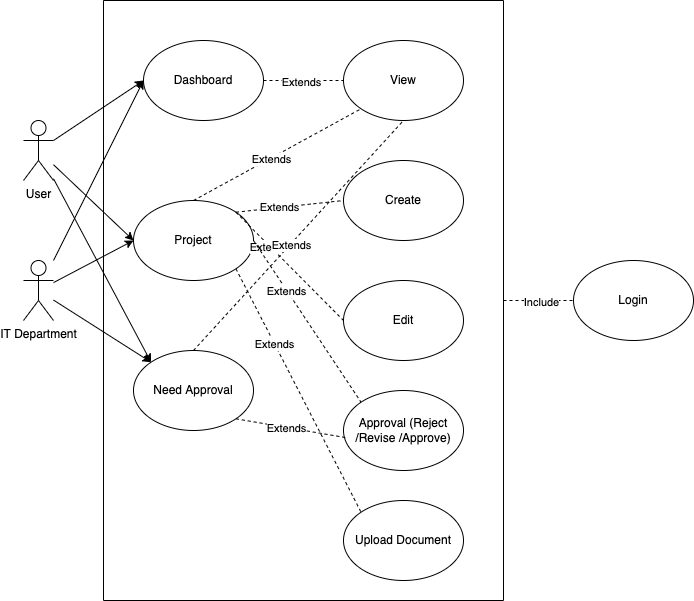

The diagram above was exported from draw.io. Its source (the exported page's mxGraphModel, read from the mxfile embedded in the PNG):
<mxGraphModel dx="739" dy="497" grid="1" gridSize="10" guides="1" tooltips="1" connect="1" arrows="1" fold="1" page="1" pageScale="1" pageWidth="850" pageHeight="1100" math="0" shadow="0">
  <root>
    <mxCell id="0" />
    <mxCell id="1" parent="0" />
    <mxCell id="47" style="edgeStyle=none;html=1;entryX=0;entryY=0.5;entryDx=0;entryDy=0;" parent="1" source="3" target="7" edge="1">
      <mxGeometry relative="1" as="geometry" />
    </mxCell>
    <mxCell id="97" style="edgeStyle=none;html=1;entryX=0;entryY=0.5;entryDx=0;entryDy=0;" parent="1" source="3" target="35" edge="1">
      <mxGeometry relative="1" as="geometry" />
    </mxCell>
    <mxCell id="98" style="edgeStyle=none;html=1;entryX=0;entryY=0;entryDx=0;entryDy=0;" parent="1" source="3" target="96" edge="1">
      <mxGeometry relative="1" as="geometry" />
    </mxCell>
    <mxCell id="3" value="User" style="shape=umlActor;verticalLabelPosition=bottom;verticalAlign=top;html=1;outlineConnect=0;" parent="1" vertex="1">
      <mxGeometry x="80" y="240" width="30" height="60" as="geometry" />
    </mxCell>
    <mxCell id="7" value="Dashboard" style="ellipse;whiteSpace=wrap;html=1;" parent="1" vertex="1">
      <mxGeometry x="200" y="160" width="120" height="80" as="geometry" />
    </mxCell>
    <mxCell id="49" style="edgeStyle=none;html=1;entryX=0;entryY=0.5;entryDx=0;entryDy=0;" parent="1" source="36" target="7" edge="1">
      <mxGeometry relative="1" as="geometry" />
    </mxCell>
    <mxCell id="51" style="edgeStyle=none;html=1;entryX=0;entryY=0.5;entryDx=0;entryDy=0;" parent="1" source="36" target="35" edge="1">
      <mxGeometry relative="1" as="geometry" />
    </mxCell>
    <mxCell id="112" style="edgeStyle=none;html=1;entryX=0;entryY=0;entryDx=0;entryDy=0;" edge="1" parent="1" source="36" target="96">
      <mxGeometry relative="1" as="geometry" />
    </mxCell>
    <mxCell id="36" value="IT Department" style="shape=umlActor;verticalLabelPosition=bottom;verticalAlign=top;html=1;outlineConnect=0;" parent="1" vertex="1">
      <mxGeometry x="80" y="380" width="30" height="60" as="geometry" />
    </mxCell>
    <mxCell id="46" value="Login" style="ellipse;whiteSpace=wrap;html=1;" parent="1" vertex="1">
      <mxGeometry x="630" y="380" width="120" height="80" as="geometry" />
    </mxCell>
    <mxCell id="57" value="" style="swimlane;startSize=0;" parent="1" vertex="1">
      <mxGeometry x="160" y="120" width="400" height="600" as="geometry" />
    </mxCell>
    <mxCell id="15" value="View" style="ellipse;whiteSpace=wrap;html=1;" parent="57" vertex="1">
      <mxGeometry x="240" y="40" width="120" height="80" as="geometry" />
    </mxCell>
    <mxCell id="14" value="Create" style="ellipse;whiteSpace=wrap;html=1;" parent="57" vertex="1">
      <mxGeometry x="240" y="160" width="120" height="80" as="geometry" />
    </mxCell>
    <mxCell id="81" value="Edit" style="ellipse;whiteSpace=wrap;html=1;" parent="57" vertex="1">
      <mxGeometry x="240" y="280" width="120" height="80" as="geometry" />
    </mxCell>
    <mxCell id="35" value="Project" style="ellipse;whiteSpace=wrap;html=1;" parent="57" vertex="1">
      <mxGeometry x="30" y="200" width="120" height="80" as="geometry" />
    </mxCell>
    <mxCell id="82" value="Approval (Reject /Revise /Approve)" style="ellipse;whiteSpace=wrap;html=1;" parent="57" vertex="1">
      <mxGeometry x="240" y="390" width="120" height="80" as="geometry" />
    </mxCell>
    <mxCell id="84" value="Upload Document" style="ellipse;whiteSpace=wrap;html=1;" parent="57" vertex="1">
      <mxGeometry x="240" y="500" width="120" height="80" as="geometry" />
    </mxCell>
    <mxCell id="86" value="" style="endArrow=none;dashed=1;html=1;entryX=0;entryY=0.5;entryDx=0;entryDy=0;exitX=1;exitY=0;exitDx=0;exitDy=0;" parent="57" source="35" target="81" edge="1">
      <mxGeometry width="50" height="50" relative="1" as="geometry">
        <mxPoint x="109.99999999999977" y="130.0000000000001" as="sourcePoint" />
        <mxPoint x="267.57359312880703" y="301.7157287525381" as="targetPoint" />
      </mxGeometry>
    </mxCell>
    <mxCell id="87" value="Extends" style="edgeLabel;html=1;align=center;verticalAlign=middle;resizable=0;points=[];" parent="86" vertex="1" connectable="0">
      <mxGeometry x="-0.3878" relative="1" as="geometry">
        <mxPoint y="1" as="offset" />
      </mxGeometry>
    </mxCell>
    <mxCell id="88" value="" style="endArrow=none;dashed=1;html=1;entryX=0;entryY=0;entryDx=0;entryDy=0;exitX=1;exitY=0.5;exitDx=0;exitDy=0;" parent="57" source="35" target="82" edge="1">
      <mxGeometry width="50" height="50" relative="1" as="geometry">
        <mxPoint x="312.42640687119274" y="581.7157287525381" as="sourcePoint" />
        <mxPoint x="409.9999999999998" y="570" as="targetPoint" />
      </mxGeometry>
    </mxCell>
    <mxCell id="89" value="Extends" style="edgeLabel;html=1;align=center;verticalAlign=middle;resizable=0;points=[];" parent="88" vertex="1" connectable="0">
      <mxGeometry x="-0.3878" relative="1" as="geometry">
        <mxPoint y="1" as="offset" />
      </mxGeometry>
    </mxCell>
    <mxCell id="90" value="" style="endArrow=none;dashed=1;html=1;entryX=0;entryY=0;entryDx=0;entryDy=0;exitX=1;exitY=1;exitDx=0;exitDy=0;" parent="57" source="35" target="84" edge="1">
      <mxGeometry width="50" height="50" relative="1" as="geometry">
        <mxPoint x="329.9999999999998" y="610" as="sourcePoint" />
        <mxPoint x="427.57359312880703" y="651.7157287525379" as="targetPoint" />
      </mxGeometry>
    </mxCell>
    <mxCell id="91" value="Extends" style="edgeLabel;html=1;align=center;verticalAlign=middle;resizable=0;points=[];" parent="90" vertex="1" connectable="0">
      <mxGeometry x="-0.3878" relative="1" as="geometry">
        <mxPoint y="1" as="offset" />
      </mxGeometry>
    </mxCell>
    <mxCell id="96" value="Need Approval" style="ellipse;whiteSpace=wrap;html=1;" parent="57" vertex="1">
      <mxGeometry x="30" y="350" width="120" height="80" as="geometry" />
    </mxCell>
    <mxCell id="67" value="" style="endArrow=none;dashed=1;html=1;exitX=1;exitY=0;exitDx=0;exitDy=0;entryX=0;entryY=0.5;entryDx=0;entryDy=0;" parent="57" source="35" target="14" edge="1">
      <mxGeometry width="50" height="50" relative="1" as="geometry">
        <mxPoint x="180" y="180" as="sourcePoint" />
        <mxPoint x="230" y="130" as="targetPoint" />
      </mxGeometry>
    </mxCell>
    <mxCell id="76" value="Extends" style="edgeLabel;html=1;align=center;verticalAlign=middle;resizable=0;points=[];" parent="67" vertex="1" connectable="0">
      <mxGeometry x="-0.2139" y="1" relative="1" as="geometry">
        <mxPoint as="offset" />
      </mxGeometry>
    </mxCell>
    <mxCell id="99" value="" style="endArrow=none;dashed=1;html=1;exitX=0.5;exitY=0;exitDx=0;exitDy=0;entryX=0;entryY=1;entryDx=0;entryDy=0;" parent="57" source="35" target="15" edge="1">
      <mxGeometry width="50" height="50" relative="1" as="geometry">
        <mxPoint x="170" y="90" as="sourcePoint" />
        <mxPoint x="250" y="90" as="targetPoint" />
      </mxGeometry>
    </mxCell>
    <mxCell id="100" value="Extends" style="edgeLabel;html=1;align=center;verticalAlign=middle;resizable=0;points=[];" parent="99" vertex="1" connectable="0">
      <mxGeometry x="-0.078" y="-1" relative="1" as="geometry">
        <mxPoint as="offset" />
      </mxGeometry>
    </mxCell>
    <mxCell id="102" value="" style="endArrow=none;dashed=1;html=1;exitX=0.5;exitY=0;exitDx=0;exitDy=0;entryX=0.5;entryY=1;entryDx=0;entryDy=0;" parent="57" source="96" target="15" edge="1">
      <mxGeometry width="50" height="50" relative="1" as="geometry">
        <mxPoint x="260" y="330" as="sourcePoint" />
        <mxPoint x="427.57359312880703" y="238.2842712474619" as="targetPoint" />
      </mxGeometry>
    </mxCell>
    <mxCell id="103" value="Extends" style="edgeLabel;html=1;align=center;verticalAlign=middle;resizable=0;points=[];" parent="102" vertex="1" connectable="0">
      <mxGeometry x="-0.078" y="-1" relative="1" as="geometry">
        <mxPoint as="offset" />
      </mxGeometry>
    </mxCell>
    <mxCell id="108" value="" style="endArrow=none;dashed=1;html=1;exitX=1;exitY=1;exitDx=0;exitDy=0;entryX=0.017;entryY=0.588;entryDx=0;entryDy=0;entryPerimeter=0;" parent="57" source="96" target="82" edge="1">
      <mxGeometry width="50" height="50" relative="1" as="geometry">
        <mxPoint x="320" y="520" as="sourcePoint" />
        <mxPoint x="470" y="490" as="targetPoint" />
      </mxGeometry>
    </mxCell>
    <mxCell id="109" value="Extends" style="edgeLabel;html=1;align=center;verticalAlign=middle;resizable=0;points=[];" parent="108" vertex="1" connectable="0">
      <mxGeometry x="-0.078" y="-1" relative="1" as="geometry">
        <mxPoint as="offset" />
      </mxGeometry>
    </mxCell>
    <mxCell id="64" value="" style="endArrow=none;dashed=1;html=1;exitX=1;exitY=0.5;exitDx=0;exitDy=0;entryX=0;entryY=0.5;entryDx=0;entryDy=0;" parent="1" source="57" target="46" edge="1">
      <mxGeometry width="50" height="50" relative="1" as="geometry">
        <mxPoint x="600" y="400" as="sourcePoint" />
        <mxPoint x="650" y="350" as="targetPoint" />
      </mxGeometry>
    </mxCell>
    <mxCell id="65" value="Include" style="edgeLabel;html=1;align=center;verticalAlign=middle;resizable=0;points=[];" parent="64" vertex="1" connectable="0">
      <mxGeometry x="0.057" y="-1" relative="1" as="geometry">
        <mxPoint as="offset" />
      </mxGeometry>
    </mxCell>
    <mxCell id="69" value="" style="endArrow=none;dashed=1;html=1;exitX=1;exitY=0.5;exitDx=0;exitDy=0;entryX=0;entryY=0.5;entryDx=0;entryDy=0;" parent="1" source="7" target="15" edge="1">
      <mxGeometry width="50" height="50" relative="1" as="geometry">
        <mxPoint x="302.42640687119274" y="291.7157287525382" as="sourcePoint" />
        <mxPoint x="417.57359312880726" y="421.7157287525381" as="targetPoint" />
      </mxGeometry>
    </mxCell>
    <mxCell id="72" value="Extends" style="edgeLabel;html=1;align=center;verticalAlign=middle;resizable=0;points=[];" parent="69" vertex="1" connectable="0">
      <mxGeometry x="-0.078" y="-1" relative="1" as="geometry">
        <mxPoint as="offset" />
      </mxGeometry>
    </mxCell>
  </root>
</mxGraphModel>